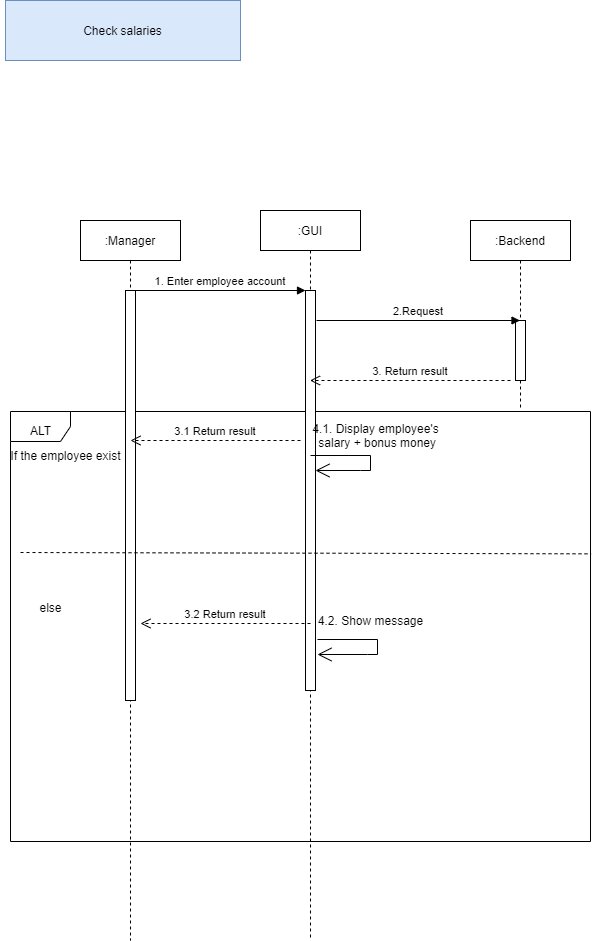

The diagram above was exported from draw.io. Its source (the exported page's mxGraphModel, read from the mxfile embedded in the PNG):
<mxGraphModel dx="1038" dy="528" grid="1" gridSize="10" guides="1" tooltips="1" connect="1" arrows="1" fold="1" page="1" pageScale="1" pageWidth="850" pageHeight="1100" math="0" shadow="0">
  <root>
    <mxCell id="0" />
    <mxCell id="1" parent="0" />
    <mxCell id="2HQYygVJZ1h6OBpWXIKo-6" value="" style="shape=umlFrame;whiteSpace=wrap;html=1;" parent="1" vertex="1">
      <mxGeometry x="80" y="431" width="580" height="430" as="geometry" />
    </mxCell>
    <mxCell id="2HQYygVJZ1h6OBpWXIKo-7" value=":Manager" style="shape=umlLifeline;perimeter=lifelinePerimeter;container=1;collapsible=0;recursiveResize=0;rounded=0;shadow=0;strokeWidth=1;size=40;" parent="1" vertex="1">
      <mxGeometry x="150" y="240" width="100" height="720" as="geometry" />
    </mxCell>
    <mxCell id="2HQYygVJZ1h6OBpWXIKo-8" value="" style="points=[];perimeter=orthogonalPerimeter;rounded=0;shadow=0;strokeWidth=1;" parent="2HQYygVJZ1h6OBpWXIKo-7" vertex="1">
      <mxGeometry x="45" y="70" width="10" height="410" as="geometry" />
    </mxCell>
    <mxCell id="2HQYygVJZ1h6OBpWXIKo-11" value=":GUI" style="shape=umlLifeline;perimeter=lifelinePerimeter;container=1;collapsible=0;recursiveResize=0;rounded=0;shadow=0;strokeWidth=1;" parent="1" vertex="1">
      <mxGeometry x="330" y="230" width="100" height="730" as="geometry" />
    </mxCell>
    <mxCell id="2HQYygVJZ1h6OBpWXIKo-12" value="" style="points=[];perimeter=orthogonalPerimeter;rounded=0;shadow=0;strokeWidth=1;" parent="2HQYygVJZ1h6OBpWXIKo-11" vertex="1">
      <mxGeometry x="45" y="80" width="10" height="400" as="geometry" />
    </mxCell>
    <mxCell id="2HQYygVJZ1h6OBpWXIKo-14" value="1. Enter employee account" style="verticalAlign=bottom;endArrow=block;entryX=0;entryY=0;shadow=0;strokeWidth=1;" parent="1" source="2HQYygVJZ1h6OBpWXIKo-8" target="2HQYygVJZ1h6OBpWXIKo-12" edge="1">
      <mxGeometry relative="1" as="geometry">
        <mxPoint x="305" y="320" as="sourcePoint" />
      </mxGeometry>
    </mxCell>
    <mxCell id="2HQYygVJZ1h6OBpWXIKo-17" value=":Backend" style="shape=umlLifeline;perimeter=lifelinePerimeter;container=1;collapsible=0;recursiveResize=0;rounded=0;shadow=0;strokeWidth=1;" parent="1" vertex="1">
      <mxGeometry x="540" y="240" width="100" height="190" as="geometry" />
    </mxCell>
    <mxCell id="2HQYygVJZ1h6OBpWXIKo-18" value="" style="points=[];perimeter=orthogonalPerimeter;rounded=0;shadow=0;strokeWidth=1;" parent="2HQYygVJZ1h6OBpWXIKo-17" vertex="1">
      <mxGeometry x="45" y="100" width="10" height="60" as="geometry" />
    </mxCell>
    <mxCell id="2HQYygVJZ1h6OBpWXIKo-19" value="2.Request" style="verticalAlign=bottom;endArrow=block;shadow=0;strokeWidth=1;" parent="1" target="2HQYygVJZ1h6OBpWXIKo-17" edge="1">
      <mxGeometry relative="1" as="geometry">
        <mxPoint x="386" y="340" as="sourcePoint" />
        <mxPoint x="556" y="340.0000000000001" as="targetPoint" />
      </mxGeometry>
    </mxCell>
    <mxCell id="2HQYygVJZ1h6OBpWXIKo-20" value="3. Return result" style="verticalAlign=bottom;endArrow=open;dashed=1;endSize=8;shadow=0;strokeWidth=1;" parent="1" target="2HQYygVJZ1h6OBpWXIKo-11" edge="1">
      <mxGeometry relative="1" as="geometry">
        <mxPoint x="420" y="400" as="targetPoint" />
        <mxPoint x="580" y="400" as="sourcePoint" />
      </mxGeometry>
    </mxCell>
    <mxCell id="2HQYygVJZ1h6OBpWXIKo-22" value="If the employee exist" style="text;html=1;align=center;verticalAlign=middle;resizable=0;points=[];autosize=1;strokeColor=none;fillColor=none;" parent="1" vertex="1">
      <mxGeometry x="70" y="465" width="130" height="20" as="geometry" />
    </mxCell>
    <mxCell id="2HQYygVJZ1h6OBpWXIKo-23" value="3.1 Return result" style="verticalAlign=bottom;endArrow=open;dashed=1;endSize=8;shadow=0;strokeWidth=1;" parent="1" edge="1">
      <mxGeometry relative="1" as="geometry">
        <mxPoint x="200" y="460" as="targetPoint" />
        <mxPoint x="370" y="460" as="sourcePoint" />
      </mxGeometry>
    </mxCell>
    <mxCell id="2HQYygVJZ1h6OBpWXIKo-24" value="" style="endArrow=open;endFill=1;endSize=12;html=1;rounded=0;" parent="1" target="2HQYygVJZ1h6OBpWXIKo-12" edge="1">
      <mxGeometry width="160" relative="1" as="geometry">
        <mxPoint x="380" y="475" as="sourcePoint" />
        <mxPoint x="550" y="475" as="targetPoint" />
        <Array as="points">
          <mxPoint x="440" y="475" />
          <mxPoint x="440" y="490" />
          <mxPoint x="430" y="490" />
        </Array>
      </mxGeometry>
    </mxCell>
    <mxCell id="2HQYygVJZ1h6OBpWXIKo-25" value="" style="endArrow=open;endFill=1;endSize=12;html=1;rounded=0;" parent="1" edge="1">
      <mxGeometry width="160" relative="1" as="geometry">
        <mxPoint x="387" y="659" as="sourcePoint" />
        <mxPoint x="387" y="674" as="targetPoint" />
        <Array as="points">
          <mxPoint x="447" y="659" />
          <mxPoint x="447" y="674" />
          <mxPoint x="437" y="674" />
        </Array>
      </mxGeometry>
    </mxCell>
    <mxCell id="2HQYygVJZ1h6OBpWXIKo-26" value="4.1. Display employee's&lt;br&gt;&amp;nbsp;salary + bonus money" style="text;html=1;align=center;verticalAlign=middle;resizable=0;points=[];autosize=1;strokeColor=none;fillColor=none;" parent="1" vertex="1">
      <mxGeometry x="375" y="440" width="140" height="30" as="geometry" />
    </mxCell>
    <mxCell id="2HQYygVJZ1h6OBpWXIKo-27" value="4.2. Show message" style="text;html=1;align=center;verticalAlign=middle;resizable=0;points=[];autosize=1;strokeColor=none;fillColor=none;" parent="1" vertex="1">
      <mxGeometry x="380" y="630" width="120" height="20" as="geometry" />
    </mxCell>
    <mxCell id="2HQYygVJZ1h6OBpWXIKo-29" value="else" style="text;html=1;align=center;verticalAlign=middle;resizable=0;points=[];autosize=1;strokeColor=none;fillColor=none;" parent="1" vertex="1">
      <mxGeometry x="100" y="617" width="40" height="20" as="geometry" />
    </mxCell>
    <mxCell id="2HQYygVJZ1h6OBpWXIKo-30" value="3.2 Return result" style="verticalAlign=bottom;endArrow=open;dashed=1;endSize=8;shadow=0;strokeWidth=1;" parent="1" edge="1">
      <mxGeometry relative="1" as="geometry">
        <mxPoint x="210" y="643" as="targetPoint" />
        <mxPoint x="380" y="643" as="sourcePoint" />
      </mxGeometry>
    </mxCell>
    <mxCell id="2HQYygVJZ1h6OBpWXIKo-31" value="Check salaries" style="rounded=0;whiteSpace=wrap;html=1;fillColor=#dae8fc;strokeColor=#6c8ebf;" parent="1" vertex="1">
      <mxGeometry x="75" y="20" width="235" height="60" as="geometry" />
    </mxCell>
    <mxCell id="2HQYygVJZ1h6OBpWXIKo-38" value="" style="endArrow=none;dashed=1;html=1;rounded=0;entryX=1.001;entryY=0.438;entryDx=0;entryDy=0;entryPerimeter=0;" parent="1" edge="1">
      <mxGeometry width="50" height="50" relative="1" as="geometry">
        <mxPoint x="90" y="572" as="sourcePoint" />
        <mxPoint x="660.5799999999999" y="573.3400000000001" as="targetPoint" />
      </mxGeometry>
    </mxCell>
    <mxCell id="2HQYygVJZ1h6OBpWXIKo-47" value="ALT" style="text;html=1;align=center;verticalAlign=middle;resizable=0;points=[];autosize=1;strokeColor=none;fillColor=none;" parent="1" vertex="1">
      <mxGeometry x="90" y="440" width="40" height="20" as="geometry" />
    </mxCell>
  </root>
</mxGraphModel>